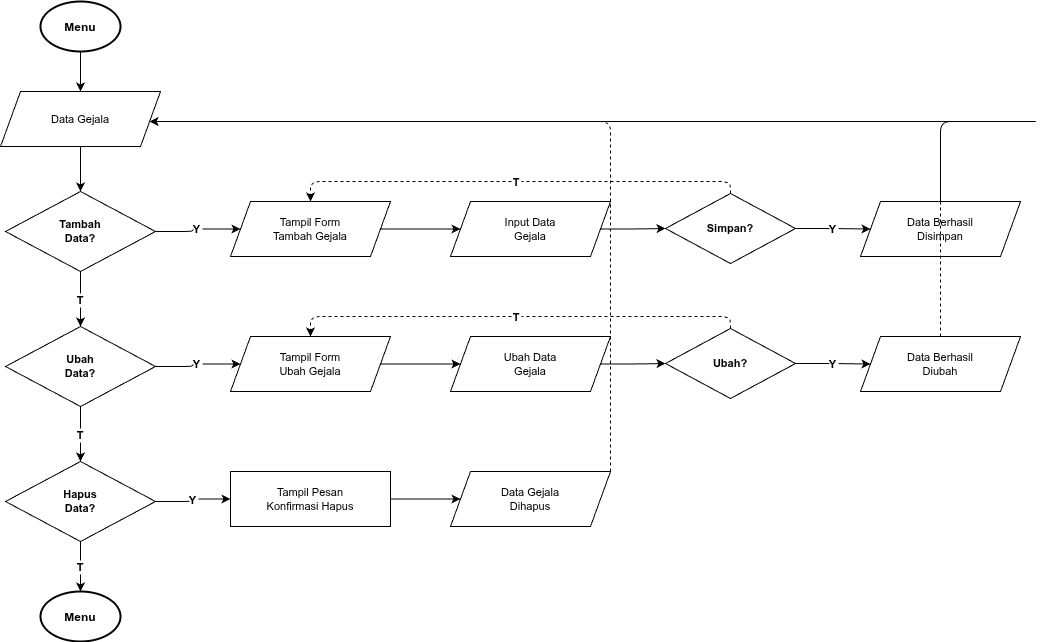

The diagram above was exported from draw.io. Its source (the exported page's mxGraphModel, read from the mxfile embedded in the PNG):
<mxGraphModel dx="709" dy="797" grid="1" gridSize="10" guides="1" tooltips="1" connect="1" arrows="1" fold="1" page="1" pageScale="1" pageWidth="1654" pageHeight="1169" math="0" shadow="0">
  <root>
    <mxCell id="0" />
    <mxCell id="1" parent="0" />
    <mxCell id="2" value="Menu" style="shape=mxgraph.flowchart.start_2;fillColor=#FFFFFF;strokeColor=#000000;strokeWidth=2;fontSize=12;fontStyle=1;" parent="1" vertex="1">
      <mxGeometry x="100" y="30" width="80" height="50" as="geometry" />
    </mxCell>
    <mxCell id="3" value="Data Gejala" style="shape=parallelogram;perimeter=parallelogramPerimeter;whiteSpace=wrap;html=1;fixedSize=1;size=20;fillColor=#FFFFFF;strokeColor=#000000;fontSize=11;" parent="1" vertex="1">
      <mxGeometry x="60" y="120" width="160" height="55" as="geometry" />
    </mxCell>
    <mxCell id="4" value="Tambah&#10;Data?" style="rhombus;whiteSpace=wrap;html=1;fillColor=#FFFFFF;strokeColor=#000000;fontSize=11;fontStyle=1;" parent="1" vertex="1">
      <mxGeometry x="65" y="220" width="150" height="80" as="geometry" />
    </mxCell>
    <mxCell id="5" value="Tampil Form&#10;Tambah Gejala" style="shape=parallelogram;perimeter=parallelogramPerimeter;whiteSpace=wrap;html=1;fixedSize=1;size=20;fillColor=#FFFFFF;strokeColor=#000000;fontSize=11;" parent="1" vertex="1">
      <mxGeometry x="290" y="230" width="160" height="55" as="geometry" />
    </mxCell>
    <mxCell id="6" value="Input Data&#10;Gejala" style="shape=parallelogram;perimeter=parallelogramPerimeter;whiteSpace=wrap;html=1;fixedSize=1;size=20;fillColor=#FFFFFF;strokeColor=#000000;fontSize=11;" parent="1" vertex="1">
      <mxGeometry x="510" y="230" width="160" height="55" as="geometry" />
    </mxCell>
    <mxCell id="7" value="Simpan?" style="rhombus;whiteSpace=wrap;html=1;fillColor=#FFFFFF;strokeColor=#000000;fontSize=11;fontStyle=1;" parent="1" vertex="1">
      <mxGeometry x="725" y="222" width="130" height="70" as="geometry" />
    </mxCell>
    <mxCell id="8" value="Data Berhasil&#10;Disimpan" style="shape=parallelogram;perimeter=parallelogramPerimeter;whiteSpace=wrap;html=1;fixedSize=1;size=20;fillColor=#FFFFFF;strokeColor=#000000;fontSize=11;" parent="1" vertex="1">
      <mxGeometry x="920" y="230" width="160" height="55" as="geometry" />
    </mxCell>
    <mxCell id="9" value="Ubah&#10;Data?" style="rhombus;whiteSpace=wrap;html=1;fillColor=#FFFFFF;strokeColor=#000000;fontSize=11;fontStyle=1;" parent="1" vertex="1">
      <mxGeometry x="65" y="355" width="150" height="80" as="geometry" />
    </mxCell>
    <mxCell id="10" value="Tampil Form&#10;Ubah Gejala" style="shape=parallelogram;perimeter=parallelogramPerimeter;whiteSpace=wrap;html=1;fixedSize=1;size=20;fillColor=#FFFFFF;strokeColor=#000000;fontSize=11;" parent="1" vertex="1">
      <mxGeometry x="290" y="365" width="160" height="55" as="geometry" />
    </mxCell>
    <mxCell id="11" value="Ubah Data&#10;Gejala" style="shape=parallelogram;perimeter=parallelogramPerimeter;whiteSpace=wrap;html=1;fixedSize=1;size=20;fillColor=#FFFFFF;strokeColor=#000000;fontSize=11;" parent="1" vertex="1">
      <mxGeometry x="510" y="365" width="160" height="55" as="geometry" />
    </mxCell>
    <mxCell id="12" value="Ubah?" style="rhombus;whiteSpace=wrap;html=1;fillColor=#FFFFFF;strokeColor=#000000;fontSize=11;fontStyle=1;" parent="1" vertex="1">
      <mxGeometry x="725" y="357" width="130" height="70" as="geometry" />
    </mxCell>
    <mxCell id="13" value="Data Berhasil&#10;Diubah" style="shape=parallelogram;perimeter=parallelogramPerimeter;whiteSpace=wrap;html=1;fixedSize=1;size=20;fillColor=#FFFFFF;strokeColor=#000000;fontSize=11;" parent="1" vertex="1">
      <mxGeometry x="920" y="365" width="160" height="55" as="geometry" />
    </mxCell>
    <mxCell id="14" value="Hapus&#10;Data?" style="rhombus;whiteSpace=wrap;html=1;fillColor=#FFFFFF;strokeColor=#000000;fontSize=11;fontStyle=1;" parent="1" vertex="1">
      <mxGeometry x="65" y="490" width="150" height="80" as="geometry" />
    </mxCell>
    <mxCell id="15" value="Tampil Pesan&#10;Konfirmasi Hapus" style="rounded=0;whiteSpace=wrap;html=1;fillColor=#FFFFFF;strokeColor=#000000;fontSize=11;" parent="1" vertex="1">
      <mxGeometry x="290" y="500" width="160" height="55" as="geometry" />
    </mxCell>
    <mxCell id="16" value="Data Gejala&#10;Dihapus" style="shape=parallelogram;perimeter=parallelogramPerimeter;whiteSpace=wrap;html=1;fixedSize=1;size=20;fillColor=#FFFFFF;strokeColor=#000000;fontSize=11;" parent="1" vertex="1">
      <mxGeometry x="510" y="500" width="160" height="55" as="geometry" />
    </mxCell>
    <mxCell id="17" value="Menu" style="shape=mxgraph.flowchart.start_2;fillColor=#FFFFFF;strokeColor=#000000;strokeWidth=2;fontSize=12;fontStyle=1;" parent="1" vertex="1">
      <mxGeometry x="100" y="620" width="80" height="50" as="geometry" />
    </mxCell>
    <mxCell id="e1" style="edgeStyle=orthogonalEdgeStyle;" parent="1" source="2" target="3" edge="1">
      <mxGeometry relative="1" as="geometry" />
    </mxCell>
    <mxCell id="e2" style="edgeStyle=orthogonalEdgeStyle;" parent="1" source="3" target="4" edge="1">
      <mxGeometry relative="1" as="geometry" />
    </mxCell>
    <mxCell id="e3" value="Y" style="edgeStyle=orthogonalEdgeStyle;fontSize=11;fontStyle=1;" parent="1" source="4" target="5" edge="1">
      <mxGeometry relative="1" as="geometry" />
    </mxCell>
    <mxCell id="e4" value="T" style="edgeStyle=orthogonalEdgeStyle;fontSize=11;fontStyle=1;" parent="1" source="4" target="9" edge="1">
      <mxGeometry relative="1" as="geometry" />
    </mxCell>
    <mxCell id="e5" style="edgeStyle=orthogonalEdgeStyle;" parent="1" source="5" target="6" edge="1">
      <mxGeometry relative="1" as="geometry" />
    </mxCell>
    <mxCell id="e6" style="edgeStyle=orthogonalEdgeStyle;" parent="1" source="6" target="7" edge="1">
      <mxGeometry relative="1" as="geometry" />
    </mxCell>
    <mxCell id="e7" value="Y" style="edgeStyle=orthogonalEdgeStyle;fontSize=11;fontStyle=1;" parent="1" source="7" target="8" edge="1">
      <mxGeometry relative="1" as="geometry" />
    </mxCell>
    <mxCell id="e7b" value="T" style="edgeStyle=orthogonalEdgeStyle;dashed=1;fontSize=11;fontStyle=1;" parent="1" source="7" target="5" edge="1">
      <mxGeometry relative="1" as="geometry">
        <Array as="points">
          <mxPoint x="790" y="210" />
          <mxPoint x="370" y="210" />
        </Array>
      </mxGeometry>
    </mxCell>
    <mxCell id="e8" style="edgeStyle=orthogonalEdgeStyle;dashed=1;" parent="1" source="8" target="3" edge="1">
      <mxGeometry relative="1" as="geometry">
        <Array as="points">
          <mxPoint x="1100" y="150" />
          <mxPoint x="140" y="150" />
        </Array>
      </mxGeometry>
    </mxCell>
    <mxCell id="e9" value="Y" style="edgeStyle=orthogonalEdgeStyle;fontSize=11;fontStyle=1;" parent="1" source="9" target="10" edge="1">
      <mxGeometry relative="1" as="geometry" />
    </mxCell>
    <mxCell id="e10" value="T" style="edgeStyle=orthogonalEdgeStyle;fontSize=11;fontStyle=1;" parent="1" source="9" target="14" edge="1">
      <mxGeometry relative="1" as="geometry" />
    </mxCell>
    <mxCell id="e11" style="edgeStyle=orthogonalEdgeStyle;" parent="1" source="10" target="11" edge="1">
      <mxGeometry relative="1" as="geometry" />
    </mxCell>
    <mxCell id="e12" style="edgeStyle=orthogonalEdgeStyle;" parent="1" source="11" target="12" edge="1">
      <mxGeometry relative="1" as="geometry" />
    </mxCell>
    <mxCell id="e13" value="Y" style="edgeStyle=orthogonalEdgeStyle;fontSize=11;fontStyle=1;" parent="1" source="12" target="13" edge="1">
      <mxGeometry relative="1" as="geometry" />
    </mxCell>
    <mxCell id="e13b" value="T" style="edgeStyle=orthogonalEdgeStyle;dashed=1;fontSize=11;fontStyle=1;" parent="1" source="12" target="10" edge="1">
      <mxGeometry relative="1" as="geometry">
        <Array as="points">
          <mxPoint x="790" y="345" />
          <mxPoint x="370" y="345" />
        </Array>
      </mxGeometry>
    </mxCell>
    <mxCell id="e14" style="edgeStyle=orthogonalEdgeStyle;dashed=1;" parent="1" source="13" target="3" edge="1">
      <mxGeometry relative="1" as="geometry">
        <Array as="points">
          <mxPoint x="1100" y="150" />
          <mxPoint x="140" y="150" />
        </Array>
      </mxGeometry>
    </mxCell>
    <mxCell id="e15" value="Y" style="edgeStyle=orthogonalEdgeStyle;fontSize=11;fontStyle=1;" parent="1" source="14" target="15" edge="1">
      <mxGeometry relative="1" as="geometry" />
    </mxCell>
    <mxCell id="e16" value="T" style="edgeStyle=orthogonalEdgeStyle;fontSize=11;fontStyle=1;" parent="1" source="14" target="17" edge="1">
      <mxGeometry relative="1" as="geometry" />
    </mxCell>
    <mxCell id="e17" style="edgeStyle=orthogonalEdgeStyle;" parent="1" source="15" target="16" edge="1">
      <mxGeometry relative="1" as="geometry" />
    </mxCell>
    <mxCell id="e18" style="edgeStyle=orthogonalEdgeStyle;dashed=1;" parent="1" source="16" target="3" edge="1">
      <mxGeometry relative="1" as="geometry">
        <Array as="points">
          <mxPoint x="670" y="475" />
          <mxPoint x="670" y="150" />
          <mxPoint x="140" y="150" />
        </Array>
      </mxGeometry>
    </mxCell>
  </root>
</mxGraphModel>